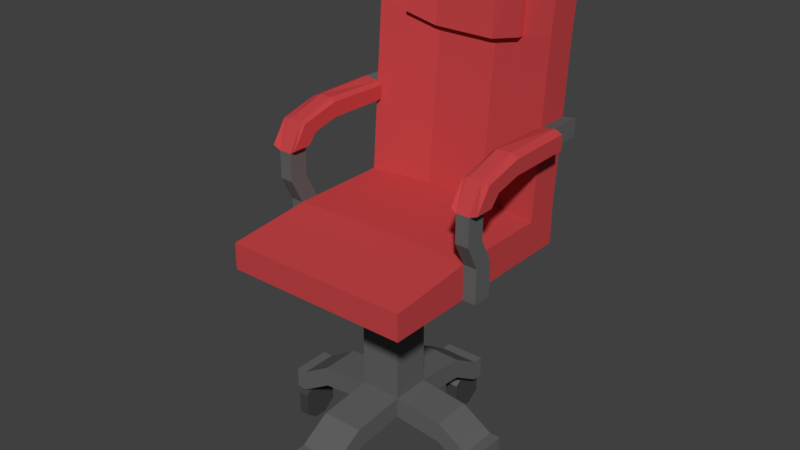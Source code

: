 # Source: SESSEL_12.blend  (saved by Blender 2.79.0; exported with 4.5.12 LTS)
import bpy
from mathutils import Matrix  # noqa: F401  (used for matrix-valued properties, if any)

bpy.ops.wm.read_factory_settings(use_empty=True)
scene = bpy.context.scene
scene.name = 'Scene'

# ---- collections
col_collection_1 = bpy.data.collections.new('Collection 1'); scene.collection.children.link(col_collection_1)

# ---- materials (node trees are filled in below, after node groups)
mat_material = bpy.data.materials.new('Material')
mat_material.alpha_threshold = 0.0
mat_material.use_transparent_shadow = False
mat_material.diffuse_color = (0.5489, 0.05738, 0.06166, 1.0)
mat_material.roughness = 0.5
mat_material.line_color = (0.0, 0.0, 0.0, 1.0)
mat_material_001 = bpy.data.materials.new('Material.001')
mat_material_001.alpha_threshold = 0.0
mat_material_001.use_transparent_shadow = False
mat_material_001.diffuse_color = (0.1237, 0.1237, 0.1237, 1.0)
mat_material_001.roughness = 0.5
mat_material_002 = bpy.data.materials.new('Material.002')
mat_material_002.alpha_threshold = 0.0
mat_material_002.use_transparent_shadow = False
mat_material_002.diffuse_color = (0.05497, 0.05497, 0.05497, 1.0)
mat_material_002.roughness = 0.5

# ---- material node trees

# ---- world
world_world = bpy.data.worlds.new('World'); scene.world = world_world
world_world.color = (0.05088, 0.05088, 0.05088)
world_world.use_sun_shadow = False
world_world.sun_shadow_jitter_overblur = 0.0
world_world.cycles.sampling_method = 'MANUAL'

# ---- meshes
me_cube = bpy.data.meshes.new('Cube')
me_cube.from_pydata([(1.0, 1.0, -1.0), (1.0, -1.0, -1.0), (-1.0, -1.0, -1.0), (-1.0, 1.0, -1.0), (1.0, 1.0, -0.6299), (1.0, -1.0, -0.718), (-1.0, -1.0, -0.718), (-1.0, 1.0, -0.6299), (1.0, 1.366, -1.0), (-1.0, 1.366, -1.0), (1.0, 1.366, -0.6299), (-1.0, 1.366, -0.6299), (1.0, 1.23, 1.827), (-1.0, 1.23, 1.827), (1.0, 1.596, 1.827), (-1.0, 1.596, 1.827), (0.3333, 1.096, -1.0), (-0.3333, 1.096, -1.0), (0.3333, -1.0, -1.0), (-0.3333, -1.0, -1.0), (0.3333, 1.096, -0.6299), (-0.3333, 1.096, -0.6299), (0.3333, -1.0, -0.718), (-0.3333, -1.0, -0.718), (0.3333, 1.462, -1.0), (-0.3333, 1.462, -1.0), (0.3333, 1.462, -0.6299), (-0.3333, 1.462, -0.6299), (0.3333, 1.326, 2.009), (-0.3333, 1.326, 2.009), (0.3333, 1.692, 2.009), (-0.3333, 1.692, 2.009), (-1.0, 1.509, 1.194), (1.0, 1.509, 1.194), (1.0, 1.143, 1.194), (-1.0, 1.143, 1.194), (-0.3333, 1.239, 1.01), (0.3333, 1.239, 1.01), (0.3333, 1.605, 1.01), (-0.3333, 1.605, 1.01), (-0.6667, 1.048, -1.0), (-0.6667, -1.0, -1.0), (-0.6667, 1.048, -0.6299), (-0.6667, -1.0, -0.718), (-0.6667, 1.414, -1.0), (-0.6667, 1.414, -0.6299), (-0.6667, 1.278, 1.918), (-0.6667, 1.644, 1.918), (-0.6667, 1.191, 1.102), (-0.6667, 1.557, 1.102), (0.6667, 1.048, -1.0), (0.6667, -1.0, -1.0), (0.6667, 1.048, -0.6299), (0.6667, -1.0, -0.718), (0.6667, 1.414, -1.0), (0.6667, 1.414, -0.6299), (0.6667, 1.278, 1.918), (0.6667, 1.644, 1.918), (0.6667, 1.557, 1.102), (0.6667, 1.191, 1.102), (0.6667, 1.212, 1.924), (0.3333, 1.26, 2.015), (-0.3333, 1.26, 2.015), (-0.3333, 1.173, 1.016), (0.3333, 1.173, 1.016), (0.6667, 1.125, 1.108), (-0.6667, 1.212, 1.924), (-0.6667, 1.125, 1.108), (1.0, -0.08198, -1.0), (-1.0, -0.08198, -1.0), (1.0, -0.08198, -0.6299), (-1.0, -0.08198, -0.6299), (0.3333, -0.03795, -0.6299), (-0.3333, -0.03795, -0.6299), (0.1807, -0.03795, -1.0), (-0.1807, -0.03795, -1.0), (-0.6667, -0.05997, -0.6299), (-0.6667, -0.05997, -1.0), (0.6667, -0.05997, -1.0), (0.6667, -0.05997, -0.6299), (-1.0, 0.1246, -1.0), (-1.0, 0.1246, -0.6299), (0.1807, 0.3072, -1.0), (-0.1807, 0.3072, -1.0), (-0.6667, 0.2773, -1.0), (0.6667, 0.2773, -1.0), (1.0, 0.1246, -1.0), (1.0, 0.1246, -0.6299), (0.3333, 0.3072, -0.6299), (-0.3333, 0.3072, -0.6299), (-0.6667, 0.2773, -0.6299), (0.6667, 0.2773, -0.6299), (0.1807, -0.03795, -1.345), (-0.1807, -0.03795, -1.345), (0.1807, 0.3072, -1.345), (-0.1807, 0.3072, -1.345), (0.2201, -0.0756, -1.345), (-0.2201, -0.0756, -1.345), (0.2201, 0.3449, -1.345), (-0.2201, 0.3449, -1.345), (0.2201, -0.0756, -2.458), (-0.2201, -0.0756, -2.458), (0.2201, 0.3449, -2.458), (-0.2201, 0.3449, -2.458), (1.144, 0.1246, -1.0), (1.144, -0.08198, -1.0), (1.144, 0.1246, -0.6299), (1.144, -0.08198, -0.6299), (-1.144, -0.08198, -0.6299), (-1.144, -0.08198, -1.0), (-1.144, 0.1246, -1.0), (-1.144, 0.1246, -0.6299), (1.0, -0.01069, -0.3651), (1.0, -0.2173, -0.3651), (-1.0, -0.2173, -0.3651), (-1.0, -0.01069, -0.3651), (1.144, -0.01069, -0.3651), (1.144, -0.2173, -0.3651), (-1.144, -0.2173, -0.3651), (-1.144, -0.01069, -0.3651), (1.0, -0.01069, -0.06676), (1.0, -0.2173, -0.06676), (-1.0, -0.2173, -0.06676), (-1.0, -0.01069, -0.06676), (1.144, -0.01069, -0.06676), (1.144, -0.2173, -0.06676), (-1.144, -0.2173, -0.06676), (-1.144, -0.01069, -0.06676), (1.0, 0.09167, 0.07218), (1.0, -0.05335, 0.2193), (-1.0, -0.05335, 0.2193), (-1.0, 0.09167, 0.07218), (1.144, 0.09167, 0.07218), (1.144, -0.05335, 0.2193), (-1.144, -0.05335, 0.2193), (-1.144, 0.09167, 0.07218), (1.0, 0.3717, 0.151), (1.0, 0.3703, 0.3466), (-1.0, 0.3703, 0.3466), (-1.0, 0.3717, 0.151), (1.144, 0.3717, 0.151), (1.144, 0.3703, 0.3466), (-1.144, 0.3703, 0.3466), (-1.144, 0.3717, 0.151), (1.0, 1.06, 0.1399), (1.0, 1.074, 0.3216), (-1.0, 1.074, 0.3216), (-1.0, 1.06, 0.1399), (1.144, 1.076, 0.1558), (1.144, 1.074, 0.3514), (-1.144, 1.074, 0.3514), (-1.144, 1.076, 0.1558), (1.0, 1.441, 0.3216), (1.142, 1.442, 0.347), (-1.0, 1.441, 0.3216), (-0.3333, 1.17, 0.2255), (0.3333, 1.17, 0.2255), (0.3333, 1.537, 0.2255), (-0.3333, 1.537, 0.2255), (-0.6667, 1.489, 0.2736), (-0.6667, 1.122, 0.2736), (0.6667, 1.122, 0.2736), (0.6667, 1.489, 0.2736), (1.0, 1.427, 0.1399), (-1.142, 1.442, 0.347), (-1.0, 1.427, 0.1399), (-0.3333, 1.156, 0.06216), (0.3333, 1.156, 0.06216), (0.3333, 1.522, 0.06216), (-0.3333, 1.522, 0.06216), (-0.6667, 1.475, 0.101), (-0.6667, 1.108, 0.101), (0.6667, 1.108, 0.101), (0.6667, 1.475, 0.101), (1.144, 1.43, 0.1561), (-1.144, 1.43, 0.1561), (1.228, -0.01069, -0.03061), (1.228, -0.2173, -0.03061), (-1.228, -0.2173, -0.03061), (-1.228, -0.01069, -0.03061), (1.228, 0.09167, 0.08464), (1.228, -0.05335, 0.2067), (-1.228, -0.05335, 0.2067), (-1.228, 0.09167, 0.08464), (1.228, 0.3717, 0.15), (1.228, 0.3703, 0.3123), (-1.228, 0.3703, 0.3123), (-1.228, 0.3717, 0.15), (1.228, 1.076, 0.154), (1.228, 1.074, 0.3163), (-1.228, 1.074, 0.3163), (-1.228, 1.076, 0.154), (0.9473, -0.01069, -0.0316), (0.9473, -0.2173, -0.0316), (-0.9473, -0.2173, -0.0316), (-0.9473, -0.01069, -0.0316), (0.9473, 0.09167, 0.08367), (0.9473, -0.05335, 0.2057), (-0.9473, -0.05335, 0.2057), (-0.9473, 0.09167, 0.08367), (0.9473, 0.3717, 0.1491), (0.9473, 0.3703, 0.3113), (-0.9473, 0.3703, 0.3113), (-0.9473, 0.3717, 0.1491), (0.9473, 1.06, 0.1398), (0.9473, 1.074, 0.2906), (-0.9473, 1.074, 0.2906), (-0.9473, 1.06, 0.1398), (0.2201, -0.0756, -2.684), (-0.2201, -0.0756, -2.684), (0.2201, 0.3449, -2.684), (-0.2201, 0.3449, -2.684), (0.2201, -0.6572, -2.511), (-0.2201, -0.6572, -2.511), (0.2201, 0.9265, -2.511), (-0.2201, 0.9265, -2.511), (0.2201, -0.6572, -2.738), (-0.2201, -0.6572, -2.738), (0.2201, 0.9265, -2.738), (-0.2201, 0.9265, -2.738), (0.7512, -0.0756, -2.511), (0.7512, 0.3449, -2.511), (-0.7512, -0.0756, -2.511), (-0.7512, 0.3449, -2.511), (0.7512, -0.0756, -2.738), (0.7512, 0.3449, -2.738), (-0.7512, -0.0756, -2.738), (-0.7512, 0.3449, -2.738), (0.2201, -0.9859, -2.713), (-0.2201, -0.9859, -2.713), (0.2201, 1.255, -2.713), (-0.2201, 1.255, -2.713), (0.2201, -0.9859, -2.94), (-0.2201, -0.9859, -2.94), (0.2201, 1.255, -2.94), (-0.2201, 1.255, -2.94), (1.08, -0.0756, -2.713), (1.08, 0.3449, -2.713), (-1.08, -0.0756, -2.713), (-1.08, 0.3449, -2.713), (1.08, -0.0756, -2.94), (1.08, 0.3449, -2.94), (-1.08, -0.0756, -2.94), (-1.08, 0.3449, -2.94), (0.2201, -1.1, -2.713), (-0.2201, -1.1, -2.713), (0.2201, 1.369, -2.713), (-0.2201, 1.369, -2.713), (0.2201, -1.1, -2.94), (-0.2201, -1.1, -2.94), (0.2201, 1.369, -2.94), (-0.2201, 1.369, -2.94), (1.194, -0.0756, -2.713), (1.194, 0.3449, -2.713), (-1.194, -0.0756, -2.713), (-1.194, 0.3449, -2.713), (1.194, -0.0756, -2.94), (1.194, 0.3449, -2.94), (-1.194, -0.0756, -2.94), (-1.194, 0.3449, -2.94), (0.1111, 1.096, -1.0), (-0.1111, 1.096, -1.0), (0.1111, -1.0, -1.0), (-0.1111, -1.0, -1.0), (0.1111, 1.096, -0.6299), (-0.1111, 1.096, -0.6299), (0.1111, -1.0, -0.718), (-0.1111, -1.0, -0.718), (0.1111, 1.462, -1.0), (-0.1111, 1.462, -1.0), (0.1111, 1.462, -0.6299), (-0.1111, 1.462, -0.6299), (0.1111, 1.326, 2.009), (-0.1111, 1.326, 2.009), (0.1111, 1.692, 2.009), (-0.1111, 1.692, 2.009), (-0.1111, 1.605, 1.01), (0.1111, 1.605, 1.01), (0.1111, 1.239, 1.01), (-0.1111, 1.239, 1.01), (0.1111, 1.26, 2.015), (-0.1111, 1.26, 2.015), (0.1111, 1.173, 1.016), (-0.1111, 1.173, 1.016), (0.06024, -0.03795, -1.0), (-0.06024, -0.03795, -1.0), (-0.1111, -0.03795, -0.6299), (0.1111, -0.03795, -0.6299), (-0.1111, 0.3072, -0.6299), (0.1111, 0.3072, -0.6299), (0.06024, 0.3072, -1.0), (-0.06024, 0.3072, -1.0), (0.06024, -0.03795, -1.345), (-0.06024, -0.03795, -1.345), (0.06024, 0.3072, -1.345), (-0.06024, 0.3072, -1.345), (0.07338, -0.0756, -1.345), (-0.07338, -0.0756, -1.345), (0.07338, 0.3449, -1.345), (-0.07338, 0.3449, -1.345), (0.07338, -0.0756, -2.458), (-0.07338, -0.0756, -2.458), (0.07338, 0.3449, -2.458), (-0.07338, 0.3449, -2.458), (0.1111, 1.17, 0.2255), (-0.1111, 1.17, 0.2255), (-0.1111, 1.537, 0.2255), (0.1111, 1.537, 0.2255), (-0.1111, 1.522, 0.06216), (0.1111, 1.522, 0.06216), (0.1111, 1.156, 0.06216), (-0.1111, 1.156, 0.06216), (0.07338, -0.0756, -2.684), (-0.07338, -0.0756, -2.684), (0.07338, 0.3449, -2.684), (-0.07338, 0.3449, -2.684), (0.07338, -0.6572, -2.511), (-0.07338, -0.6572, -2.511), (0.07338, 0.9265, -2.511), (-0.07338, 0.9265, -2.511), (0.07338, -0.6572, -2.738), (-0.07338, -0.6572, -2.738), (0.07338, 0.9265, -2.738), (-0.07338, 0.9265, -2.738), (0.07338, -0.9859, -2.713), (-0.07338, -0.9859, -2.713), (0.07338, 1.255, -2.713), (-0.07338, 1.255, -2.713), (0.07338, -0.9859, -2.94), (-0.07338, -0.9859, -2.94), (0.07338, 1.255, -2.94), (-0.07338, 1.255, -2.94), (0.07338, -1.1, -2.713), (-0.07338, -1.1, -2.713), (0.07338, 1.369, -2.713), (-0.07338, 1.369, -2.713), (0.07338, -1.1, -2.94), (-0.07338, -1.1, -2.94), (0.07338, 1.369, -2.94), (-0.07338, 1.369, -2.94), (1.0, 0.05573, -1.0), (1.0, -0.01313, -1.0), (-1.0, -0.01313, -1.0), (-1.0, 0.05573, -1.0), (0.1807, 0.07711, -1.0), (0.1807, 0.1922, -1.0), (-0.1807, 0.07711, -1.0), (-0.1807, 0.1922, -1.0), (-0.6667, 0.05246, -1.0), (-0.6667, 0.1649, -1.0), (0.6667, 0.05246, -1.0), (0.6667, 0.1649, -1.0), (0.1807, 0.07711, -1.345), (0.1807, 0.1922, -1.345), (-0.1807, 0.07711, -1.345), (-0.1807, 0.1922, -1.345), (0.2201, 0.06456, -1.345), (0.2201, 0.2047, -1.345), (-0.2201, 0.06456, -1.345), (-0.2201, 0.2047, -1.345), (0.2201, 0.06456, -2.458), (0.2201, 0.2047, -2.458), (-0.2201, 0.06456, -2.458), (-0.2201, 0.2047, -2.458), (1.144, 0.05573, -1.0), (1.144, -0.01313, -1.0), (1.144, 0.05573, -0.6299), (1.144, -0.01313, -0.6299), (-1.144, -0.01313, -1.0), (-1.144, 0.05573, -1.0), (-1.144, -0.01313, -0.6299), (-1.144, 0.05573, -0.6299), (1.144, -0.07954, -0.3651), (1.144, -0.1484, -0.3651), (-1.144, -0.1484, -0.3651), (-1.144, -0.07954, -0.3651), (1.144, -0.07954, -0.06676), (1.144, -0.1484, -0.06676), (-1.144, -0.1484, -0.06676), (-1.144, -0.07954, -0.06676), (1.144, 1.075, 0.221), (1.144, 1.075, 0.2862), (-1.144, 1.075, 0.2862), (-1.144, 1.075, 0.221), (-1.0, 1.431, 0.2004), (-1.0, 1.436, 0.261), (0.3333, 1.527, 0.1166), (0.3333, 1.532, 0.1711), (-0.3333, 1.527, 0.1166), (-0.3333, 1.532, 0.1711), (-0.6667, 1.479, 0.1585), (-0.6667, 1.484, 0.216), (0.6667, 1.479, 0.1585), (0.6667, 1.484, 0.216), (1.143, 1.438, 0.2834), (1.144, 1.434, 0.2198), (1.0, 1.436, 0.261), (1.0, 1.431, 0.2004), (-1.144, 1.434, 0.2198), (-1.143, 1.438, 0.2834), (1.228, -0.07954, -0.03061), (1.228, -0.1484, -0.03061), (-1.228, -0.1484, -0.03061), (-1.228, -0.07954, -0.03061), (1.228, 0.04333, 0.1253), (1.228, -0.005012, 0.166), (-1.228, -0.005012, 0.166), (-1.228, 0.04333, 0.1253), (1.228, 0.3712, 0.2041), (1.228, 0.3708, 0.2582), (-1.228, 0.3708, 0.2582), (-1.228, 0.3712, 0.2041), (1.228, 1.075, 0.2081), (1.228, 1.075, 0.2622), (-1.228, 1.075, 0.2622), (-1.228, 1.075, 0.2081), (0.2201, 0.06456, -2.684), (0.2201, 0.2047, -2.684), (-0.2201, 0.06456, -2.684), (-0.2201, 0.2047, -2.684), (0.7512, 0.06456, -2.511), (0.7512, 0.2047, -2.511), (-0.7512, 0.06456, -2.511), (-0.7512, 0.2047, -2.511), (0.7512, 0.06456, -2.738), (0.7512, 0.2047, -2.738), (-0.7512, 0.06456, -2.738), (-0.7512, 0.2047, -2.738), (1.08, 0.06456, -2.713), (1.08, 0.2047, -2.713), (-1.08, 0.06456, -2.713), (-1.08, 0.2047, -2.713), (1.08, 0.06456, -2.94), (1.08, 0.2047, -2.94), (-1.08, 0.06456, -2.94), (-1.08, 0.2047, -2.94), (1.194, 0.06456, -2.713), (1.194, 0.2047, -2.713), (-1.194, 0.06456, -2.713), (-1.194, 0.2047, -2.713), (1.194, 0.06456, -2.94), (1.194, 0.2047, -2.94), (-1.194, 0.06456, -2.94), (-1.194, 0.2047, -2.94), (0.07338, 0.06456, -2.684), (0.07338, 0.2047, -2.684), (-0.07338, 0.06456, -2.684), (-0.07338, 0.2047, -2.684), (0.1111, 1.527, 0.1166), (0.1111, 1.532, 0.1711), (-0.1111, 1.527, 0.1166), (-0.1111, 1.532, 0.1711), (0.07338, -0.9859, -3.383), (-0.07338, -0.9859, -3.383), (0.07338, 1.255, -3.383), (-0.07338, 1.255, -3.383), (0.07338, -1.1, -3.383), (-0.07338, -1.1, -3.383), (0.07338, 1.369, -3.383), (-0.07338, 1.369, -3.383), (1.08, 0.06456, -3.383), (1.08, 0.2047, -3.383), (-1.08, 0.06456, -3.383), (-1.08, 0.2047, -3.383), (1.194, 0.06456, -3.383), (1.194, 0.2047, -3.383), (-1.194, 0.06456, -3.383), (-1.194, 0.2047, -3.383), (0.07338, -0.8445, -3.047), (-0.07338, -0.8445, -3.047), (0.07338, 1.51, -3.047), (-0.07338, 1.51, -3.047), (-1.08, 0.3462, -3.047), (-1.194, 0.3462, -3.047), (1.08, 0.3462, -3.047), (1.194, 0.3462, -3.047), (0.07338, -0.8445, -3.276), (-0.07338, -0.8445, -3.276), (0.07338, 1.51, -3.276), (-0.07338, 1.51, -3.276), (-1.08, 0.3462, -3.276), (-1.194, 0.3462, -3.276), (1.08, 0.3462, -3.276), (1.194, 0.3462, -3.276), (0.07338, 1.126, -3.034), (-0.07338, 1.126, -3.034), (0.07338, -1.229, -3.034), (-0.07338, -1.229, -3.034), (-1.08, -0.06483, -3.034), (-1.194, -0.06483, -3.034), (1.08, -0.06483, -3.034), (1.194, -0.06483, -3.034), (0.07338, 1.126, -3.289), (-0.07338, 1.126, -3.289), (0.07338, -1.229, -3.289), (-0.07338, -1.229, -3.289), (-1.08, -0.06483, -3.289), (-1.194, -0.06483, -3.289), (1.08, -0.06483, -3.289), (1.194, -0.06483, -3.289)], [], [(77, 41, 2, 69), (76, 71, 6, 43), (68, 70, 5, 1), (41, 43, 6, 2), (80, 81, 7, 3), (4, 0, 8, 10), (45, 44, 9, 11), (49, 32, 15, 47), (3, 7, 11, 9), (40, 3, 9, 44), (56, 12, 14, 57), (59, 34, 12, 56), (32, 35, 13, 15), (34, 33, 14, 12), (48, 36, 63, 67), (278, 37, 64, 282), (46, 29, 31, 47), (272, 28, 30, 274), (50, 16, 24, 54), (261, 17, 25, 269), (58, 38, 30, 57), (276, 39, 31, 275), (55, 54, 24, 26), (271, 269, 25, 27), (51, 53, 22, 18), (263, 267, 23, 19), (79, 72, 22, 53), (286, 73, 23, 267), (78, 51, 18, 74), (285, 263, 19, 75), (306, 158, 39, 276), (162, 157, 38, 58), (304, 156, 37, 278), (160, 155, 36, 48), (145, 152, 33, 34), (154, 146, 35, 32), (161, 145, 34, 59), (159, 154, 32, 49), (158, 159, 49, 39), (146, 160, 48, 35), (13, 46, 47, 15), (35, 48, 46, 13), (17, 40, 44, 25), (39, 49, 47, 31), (27, 25, 44, 45), (19, 23, 43, 41), (73, 76, 43, 23), (75, 19, 41, 77), (156, 161, 59, 37), (152, 162, 58, 33), (68, 1, 51, 78), (70, 79, 53, 5), (1, 5, 53, 51), (10, 8, 54, 55), (33, 58, 57, 14), (0, 50, 54, 8), (59, 56, 60, 65), (28, 56, 57, 30), (67, 63, 62, 66), (282, 64, 61, 280), (64, 65, 60, 61), (56, 28, 61, 60), (29, 46, 66, 62), (46, 48, 67, 66), (273, 29, 62, 281), (37, 59, 65, 64), (87, 91, 79, 70), (341, 68, 78, 350), (346, 75, 77, 348), (89, 90, 76, 73), (344, 74, 92, 352), (350, 78, 74, 344), (288, 89, 73, 286), (91, 88, 72, 79), (2, 6, 71, 69), (370, 108, 118, 374), (90, 81, 71, 76), (348, 77, 69, 342), (40, 84, 80, 3), (42, 7, 81, 90), (0, 4, 87, 86), (52, 20, 88, 91), (265, 21, 89, 288), (50, 85, 82, 16), (261, 291, 83, 17), (21, 42, 90, 89), (17, 83, 84, 40), (0, 86, 85, 50), (4, 52, 91, 87), (342, 69, 109, 368), (293, 93, 97, 297), (290, 82, 94, 294), (285, 75, 93, 293), (347, 83, 95, 355), (298, 98, 102, 302), (294, 94, 98, 298), (352, 92, 96, 356), (355, 95, 99, 359), (360, 100, 220, 420), (356, 96, 100, 360), (359, 99, 103, 363), (297, 97, 101, 301), (365, 367, 107, 105), (369, 371, 111, 110), (340, 86, 104, 364), (69, 71, 108, 109), (86, 87, 106, 104), (81, 80, 110, 111), (87, 70, 113, 112), (70, 68, 105, 107), (112, 113, 121, 120), (372, 116, 124, 376), (108, 71, 114, 118), (366, 106, 116, 372), (70, 107, 117, 113), (71, 81, 115, 114), (81, 111, 119, 115), (106, 87, 112, 116), (121, 125, 133, 129), (126, 122, 130, 134), (115, 119, 127, 123), (116, 112, 120, 124), (374, 118, 126, 378), (114, 115, 123, 122), (118, 114, 122, 126), (113, 117, 125, 121), (139, 147, 207, 203), (383, 151, 191, 415), (124, 132, 180, 176), (131, 139, 203, 199), (123, 127, 135, 131), (124, 120, 128, 132), (381, 149, 189, 413), (121, 129, 197, 193), (140, 136, 144, 148), (139, 143, 151, 147), (134, 130, 138, 142), (129, 133, 141, 137), (151, 143, 187, 191), (147, 146, 206, 207), (131, 135, 143, 139), (132, 128, 136, 140), (143, 135, 183, 187), (137, 145, 205, 201), (142, 138, 146, 150), (137, 141, 149, 145), (133, 125, 177, 181), (145, 144, 204, 205), (396, 393, 162, 152), (167, 172, 161, 156), (147, 171, 160, 146), (389, 391, 159, 158), (391, 385, 154, 159), (172, 144, 145, 161), (171, 166, 155, 160), (310, 167, 156, 304), (393, 387, 157, 162), (451, 389, 158, 306), (271, 27, 169, 308), (55, 26, 168, 173), (264, 20, 167, 310), (42, 21, 166, 171), (4, 10, 163, 144), (11, 7, 147, 165), (52, 4, 144, 172), (45, 11, 165, 170), (27, 45, 170, 169), (7, 42, 171, 147), (20, 52, 172, 167), (10, 55, 173, 163), (396, 152, 153, 394), (384, 165, 175, 398), (146, 154, 164, 150), (165, 147, 151, 175), (383, 398, 175, 151), (149, 153, 152, 145), (144, 163, 174, 148), (381, 394, 153, 149), (406, 182, 186, 410), (400, 176, 180, 404), (402, 178, 182, 406), (404, 180, 184, 408), (410, 186, 190, 414), (408, 184, 188, 412), (141, 133, 181, 185), (140, 148, 188, 184), (135, 127, 179, 183), (142, 150, 190, 186), (132, 140, 184, 180), (376, 124, 176, 400), (149, 141, 185, 189), (126, 134, 182, 178), (378, 126, 178, 402), (134, 142, 186, 182), (198, 199, 203, 202), (192, 193, 197, 196), (194, 195, 199, 198), (196, 197, 201, 200), (202, 203, 207, 206), (200, 201, 205, 204), (138, 130, 198, 202), (144, 136, 200, 204), (128, 120, 192, 196), (120, 121, 193, 192), (129, 137, 201, 197), (122, 123, 195, 194), (123, 131, 199, 195), (146, 138, 202, 206), (130, 122, 194, 198), (136, 128, 196, 200), (446, 313, 209, 418), (209, 101, 222, 226), (102, 210, 218, 214), (101, 209, 217, 213), (317, 213, 229, 325), (223, 227, 243, 239), (315, 211, 219, 323), (211, 103, 215, 219), (301, 101, 213, 317), (208, 100, 212, 216), (312, 208, 216, 320), (302, 102, 214, 318), (213, 217, 233, 229), (225, 221, 237, 241), (210, 102, 221, 225), (417, 210, 225, 425), (363, 103, 223, 423), (103, 211, 227, 223), (100, 208, 224, 220), (418, 209, 226, 426), (241, 237, 253, 257), (230, 234, 250, 246), (236, 240, 256, 252), (232, 228, 244, 248), (226, 222, 238, 242), (318, 214, 230, 326), (420, 220, 236, 428), (320, 216, 232, 328), (423, 223, 239, 431), (323, 219, 235, 331), (425, 225, 241, 433), (216, 212, 228, 232), (426, 226, 242, 434), (214, 218, 234, 230), (220, 224, 240, 236), (219, 215, 231, 235), (333, 245, 249, 337), (334, 246, 250, 338), (436, 252, 256, 440), (439, 255, 259, 443), (235, 231, 247, 251), (239, 243, 259, 255), (229, 233, 249, 245), (325, 229, 245, 333), (242, 238, 254, 258), (428, 236, 252, 436), (326, 230, 246, 334), (431, 239, 255, 439), (328, 232, 248, 336), (433, 241, 257, 441), (331, 235, 251, 339), (434, 242, 258, 442), (234, 330, 338, 250), (464, 440, 491, 499), (233, 329, 337, 249), (337, 329, 453, 457), (231, 327, 335, 247), (327, 326, 334, 335), (228, 324, 332, 244), (324, 325, 333, 332), (247, 335, 339, 251), (335, 334, 338, 339), (244, 332, 336, 248), (332, 333, 337, 336), (218, 322, 330, 234), (322, 323, 331, 330), (217, 321, 329, 233), (321, 320, 328, 329), (215, 319, 327, 231), (319, 318, 326, 327), (103, 303, 319, 215), (303, 302, 318, 319), (209, 313, 321, 217), (313, 312, 320, 321), (100, 300, 316, 212), (300, 301, 317, 316), (210, 314, 322, 218), (314, 315, 323, 322), (212, 316, 324, 228), (316, 317, 325, 324), (416, 208, 312, 444), (444, 312, 313, 446), (21, 265, 311, 166), (265, 264, 310, 311), (26, 270, 309, 168), (270, 271, 308, 309), (387, 449, 307, 157), (449, 451, 306, 307), (166, 311, 305, 155), (311, 310, 304, 305), (96, 296, 300, 100), (296, 297, 301, 300), (95, 295, 299, 99), (295, 294, 298, 299), (99, 299, 303, 103), (299, 298, 302, 303), (74, 284, 292, 92), (284, 285, 293, 292), (83, 291, 295, 95), (291, 290, 294, 295), (92, 292, 296, 96), (292, 293, 297, 296), (16, 82, 290, 260), (260, 290, 291, 261), (20, 264, 289, 88), (264, 265, 288, 289), (88, 289, 287, 72), (289, 288, 286, 287), (28, 272, 280, 61), (272, 273, 281, 280), (63, 283, 281, 62), (283, 282, 280, 281), (155, 305, 279, 36), (305, 304, 278, 279), (157, 307, 277, 38), (307, 306, 276, 277), (74, 18, 262, 284), (284, 262, 263, 285), (72, 287, 266, 22), (287, 286, 267, 266), (18, 22, 266, 262), (262, 266, 267, 263), (26, 24, 268, 270), (270, 268, 269, 271), (38, 277, 274, 30), (277, 276, 275, 274), (16, 260, 268, 24), (260, 261, 269, 268), (29, 273, 275, 31), (273, 272, 274, 275), (36, 279, 283, 63), (279, 278, 282, 283), (309, 308, 450, 448), (448, 450, 451, 449), (168, 309, 448, 386), (386, 448, 449, 387), (314, 445, 447, 315), (445, 444, 446, 447), (210, 417, 445, 314), (417, 416, 444, 445), (243, 435, 443, 259), (434, 442, 489, 488), (240, 432, 440, 256), (331, 339, 459, 455), (238, 430, 438, 254), (430, 431, 439, 438), (237, 429, 437, 253), (429, 428, 436, 437), (254, 438, 442, 258), (438, 439, 443, 442), (253, 437, 441, 257), (437, 436, 440, 441), (227, 427, 435, 243), (427, 426, 434, 435), (224, 424, 432, 240), (424, 425, 433, 432), (222, 422, 430, 238), (422, 423, 431, 430), (221, 421, 429, 237), (421, 420, 428, 429), (211, 419, 427, 227), (419, 418, 426, 427), (101, 362, 422, 222), (362, 363, 423, 422), (208, 416, 424, 224), (416, 417, 425, 424), (315, 447, 419, 211), (447, 446, 418, 419), (127, 379, 403, 179), (379, 378, 402, 403), (125, 377, 401, 177), (377, 376, 400, 401), (185, 409, 413, 189), (409, 408, 412, 413), (187, 411, 415, 191), (411, 410, 414, 415), (181, 405, 409, 185), (405, 404, 408, 409), (179, 403, 407, 183), (403, 402, 406, 407), (177, 401, 405, 181), (401, 400, 404, 405), (183, 407, 411, 187), (407, 406, 410, 411), (148, 174, 395, 380), (380, 395, 394, 381), (150, 164, 399, 382), (382, 399, 398, 383), (154, 385, 399, 164), (385, 384, 398, 399), (163, 397, 395, 174), (397, 396, 394, 395), (308, 169, 388, 450), (450, 388, 389, 451), (173, 168, 386, 392), (392, 386, 387, 393), (170, 165, 384, 390), (390, 384, 385, 391), (169, 170, 390, 388), (388, 390, 391, 389), (163, 173, 392, 397), (397, 392, 393, 396), (148, 380, 412, 188), (380, 381, 413, 412), (150, 382, 414, 190), (382, 383, 415, 414), (119, 375, 379, 127), (375, 374, 378, 379), (107, 367, 373, 117), (367, 366, 372, 373), (117, 373, 377, 125), (373, 372, 376, 377), (68, 341, 365, 105), (341, 340, 364, 365), (109, 108, 370, 368), (368, 370, 371, 369), (104, 106, 366, 364), (364, 366, 367, 365), (97, 358, 362, 101), (358, 359, 363, 362), (98, 357, 361, 102), (357, 356, 360, 361), (102, 361, 421, 221), (361, 360, 420, 421), (93, 354, 358, 97), (354, 355, 359, 358), (94, 353, 357, 98), (353, 352, 356, 357), (75, 346, 354, 93), (346, 347, 355, 354), (80, 343, 369, 110), (343, 342, 368, 369), (84, 349, 343, 80), (349, 348, 342, 343), (111, 371, 375, 119), (371, 370, 374, 375), (85, 351, 345, 82), (351, 350, 344, 345), (82, 345, 353, 94), (345, 344, 352, 353), (83, 347, 349, 84), (347, 346, 348, 349), (86, 340, 351, 85), (340, 341, 350, 351), (454, 455, 459, 458), (453, 452, 456, 457), (463, 462, 466, 467), (460, 461, 465, 464), (432, 433, 461, 460), (328, 336, 456, 452), (338, 458, 478, 470), (441, 440, 464, 465), (459, 339, 471, 479), (454, 330, 484, 492), (435, 434, 462, 463), (442, 443, 467, 466), (432, 460, 498, 490), (465, 461, 482, 483), (338, 330, 454, 458), (452, 453, 477, 476), (474, 475, 483, 482), (469, 468, 476, 477), (471, 470, 478, 479), (473, 472, 480, 481), (461, 433, 474, 482), (433, 441, 475, 474), (458, 459, 479, 478), (329, 328, 468, 469), (328, 452, 476, 468), (463, 467, 481, 480), (441, 465, 483, 475), (453, 329, 469, 477), (435, 463, 480, 472), (339, 338, 470, 471), (467, 443, 473, 481), (443, 435, 472, 473), (491, 490, 498, 499), (488, 489, 497, 496), (486, 487, 495, 494), (484, 485, 493, 492), (455, 454, 492, 493), (440, 432, 490, 491), (457, 456, 494, 495), (331, 455, 493, 485), (456, 336, 486, 494), (442, 466, 497, 489), (336, 337, 487, 486), (462, 434, 488, 496), (330, 331, 485, 484), (466, 462, 496, 497), (337, 457, 495, 487), (460, 464, 499, 498)])
me_cube.polygons.foreach_set('material_index', [0, 0, 0, 0, 0, 0, 0, 0, 0, 0, 0, 0, 0, 0, 0, 0, 0, 0, 0, 0, 0, 0, 0, 0, 0, 0, 0, 0, 0, 0, 0, 0, 0, 0, 0, 0, 0, 0, 0, 0, 0, 0, 0, 0, 0, 0, 0, 0, 0, 0, 0, 0, 0, 0, 0, 0, 0, 0, 0, 0, 0, 0, 0, 0, 0, 0, 0, 0, 0, 0, 1, 0, 0, 0, 0, 1, 0, 0, 0, 0, 0, 0, 0, 0, 0, 0, 0, 0, 0, 1, 1, 1, 1, 1, 1, 1, 1, 1, 1, 1, 1, 1, 1, 1, 1, 1, 1, 1, 1, 1, 1, 1, 1, 1, 1, 1, 1, 1, 0, 0, 1, 1, 1, 1, 1, 1, 0, 1, 0, 0, 0, 0, 1, 0, 0, 0, 0, 0, 0, 0, 0, 0, 0, 0, 0, 0, 0, 0, 0, 0, 0, 0, 0, 0, 0, 0, 0, 0, 0, 0, 0, 0, 0, 0, 0, 0, 0, 0, 0, 0, 1, 1, 1, 1, 1, 1, 1, 1, 0, 0, 0, 0, 0, 0, 0, 0, 0, 0, 0, 0, 0, 0, 0, 0, 0, 0, 0, 0, 0, 0, 0, 0, 0, 0, 0, 0, 0, 0, 0, 0, 1, 1, 1, 1, 1, 1, 1, 1, 1, 1, 1, 1, 1, 1, 1, 1, 1, 1, 1, 1, 1, 1, 1, 1, 1, 1, 1, 1, 1, 1, 1, 1, 1, 1, 1, 1, 1, 1, 1, 1, 1, 1, 1, 1, 1, 1, 1, 1, 1, 1, 1, 1, 1, 2, 1, 2, 1, 1, 1, 1, 1, 1, 1, 1, 1, 1, 1, 1, 1, 1, 1, 1, 1, 1, 1, 1, 1, 1, 1, 1, 1, 1, 0, 0, 0, 0, 0, 0, 0, 0, 1, 1, 1, 1, 1, 1, 1, 1, 1, 1, 1, 1, 0, 0, 0, 0, 0, 0, 0, 0, 0, 0, 0, 0, 0, 0, 0, 0, 0, 0, 0, 0, 0, 0, 0, 0, 0, 0, 0, 0, 0, 0, 0, 0, 0, 0, 1, 1, 1, 1, 1, 2, 1, 2, 1, 1, 1, 1, 1, 1, 1, 1, 1, 1, 1, 1, 1, 1, 1, 1, 1, 1, 1, 1, 1, 1, 1, 1, 0, 0, 0, 0, 0, 0, 0, 0, 0, 0, 0, 0, 0, 0, 0, 0, 1, 1, 1, 1, 1, 1, 1, 1, 0, 0, 0, 0, 0, 0, 0, 0, 0, 0, 1, 1, 1, 1, 1, 1, 1, 1, 1, 1, 1, 1, 1, 1, 1, 1, 1, 1, 1, 1, 1, 1, 1, 1, 1, 1, 1, 1, 1, 1, 0, 0, 1, 1, 0, 0, 1, 1, 0, 0, 0, 0, 2, 2, 2, 2, 2, 2, 2, 2, 2, 2, 2, 2, 2, 2, 2, 2, 2, 2, 2, 2, 2, 2, 2, 2, 2, 2, 2, 2, 2, 2, 2, 2, 2, 2, 2, 2, 2, 2, 2, 2, 2, 2, 2, 2, 1, 2, 2, 2])
me_cube.materials.append(mat_material)
me_cube.materials.append(mat_material_001)
me_cube.materials.append(mat_material_002)
me_cube.use_remesh_preserve_volume = False
me_cube.use_remesh_preserve_attributes = False
me_cube.use_mirror_vertex_groups = False
me_cube.update()

# ---- objects
ob_cube = bpy.data.objects.new('Cube', me_cube)

# ---- transforms, parenting, visibility, modifiers, constraints
ob_cube.location = (0.0, 0.0, 0.0)
ob_cube.lock_rotations_4d = False
ob_cube.empty_display_type = 'ARROWS'
ob_cube.lineart.crease_threshold = 0.0

# ---- collection membership
col_collection_1.objects.link(ob_cube)

# ---- scene / render settings (as saved in the file)
scene.frame_start = 1; scene.frame_end = 250; scene.frame_set(1)
scene.render.engine = 'BLENDER_EEVEE_NEXT'
scene.render.resolution_percentage = 50
scene.render.dither_intensity = 0.0
scene.cycles.use_denoising = False
scene.cycles.samples = 128
scene.cycles.sampling_pattern = 'TABULATED_SOBOL'
scene.cycles.use_adaptive_sampling = False
scene.cycles.use_light_tree = False
scene.cycles.blur_glossy = 0.0
scene.cycles.sample_clamp_indirect = 0.0
scene.view_settings.view_transform = 'Standard'
bpy.context.view_layer.update()

# ---- added for rendering (the .blend has no active camera and no usable light): camera, sun
cam_auto = bpy.data.cameras.new('AutoCamera')
cam_auto.lens = 50.0
cam_auto.sensor_width = 36.0
cam_auto.clip_end = 1000.0
ob_auto_camera = bpy.data.objects.new('AutoCamera', cam_auto)
scene.collection.objects.link(ob_auto_camera)
ob_auto_camera.location = (6.11649, -7.10841, 4.20921)
ob_auto_camera.rotation_euler = (1.09748, -7.21219e-08, 0.694738)
scene.camera = ob_auto_camera
light_auto_sun = bpy.data.lights.new('AutoSun', 'SUN')
light_auto_sun.energy = 3.0
light_auto_sun.angle = 0.0523599
ob_auto_sun = bpy.data.objects.new('AutoSun', light_auto_sun)
scene.collection.objects.link(ob_auto_sun)
ob_auto_sun.rotation_euler = (0.872665, 0.174533, 0.523599)
bpy.context.view_layer.update()
